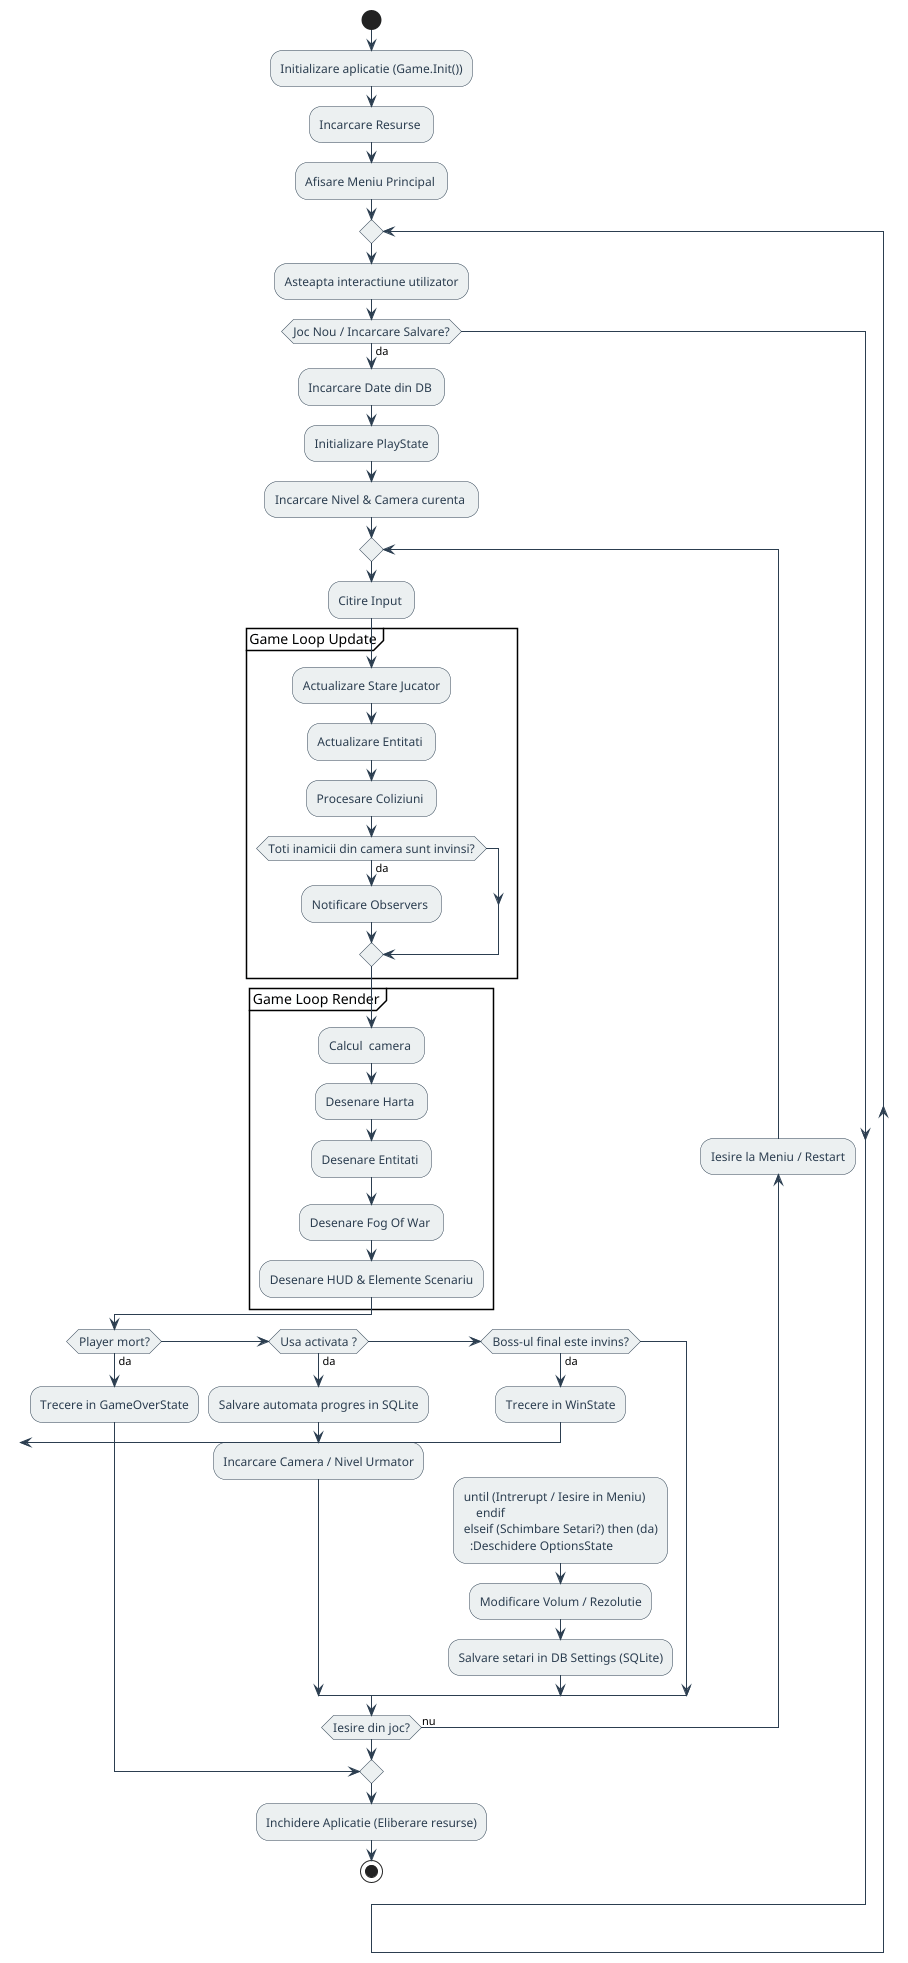

The diagram above was rendered by PlantUML. Its source (embedded in the PNG):
@startuml Functional_Flow

skinparam ActivityBackgroundColor #ECF0F1
skinparam ActivityBorderColor #2C3E50
skinparam ActivityFontColor #2C3E50
skinparam StartColor #27AE60
skinparam EndColor #E74C3C
skinparam ArrowColor #2C3E50
skinparam ActivityFontSize 12

start
:Initializare aplicatie (Game.Init());
:Incarcare Resurse ;
:Afisare Meniu Principal ;

repeat
  :Asteapta interactiune utilizator;
  if (Joc Nou / Incarcare Salvare?) then (da)
    :Incarcare Date din DB ;
    :Initializare PlayState;
    :Incarcare Nivel & Camera curenta ;
    
    repeat
      :Citire Input ;
      
      partition "Game Loop Update" {
        :Actualizare Stare Jucator;
        :Actualizare Entitati ;
        :Procesare Coliziuni ;
        
        if (Toti inamicii din camera sunt invinsi?) then (da)
          :Notificare Observers ;
        endif
      }
      
      partition "Game Loop Render" {
        :Calcul  camera ;
        :Desenare Harta ;
        :Desenare Entitati ;
        :Desenare Fog Of War ;
        :Desenare HUD & Elemente Scenariu;
      }
      
      if (Player mort?) then (da)
        :Trecere in GameOverState;
        break
      elseif (Usa activata ?) then (da)
        :Salvare automata progres in SQLite;
        :Incarcare Camera / Nivel Urmator;
      elseif (Boss-ul final este invins?) then (da)
        :Trecere in WinState;
        break;
    :until (Intrerupt / Iesire in Meniu)
      endif
  elseif (Schimbare Setari?) then (da)
    :Deschidere OptionsState;
    :Modificare Volum / Rezolutie;
    :Salvare setari in DB Settings (SQLite);
  endif
backward:Iesire la Meniu / Restart;
repeat while (Iesire din joc?) is (nu)

:Inchidere Aplicatie (Eliberare resurse);
stop
@enduml